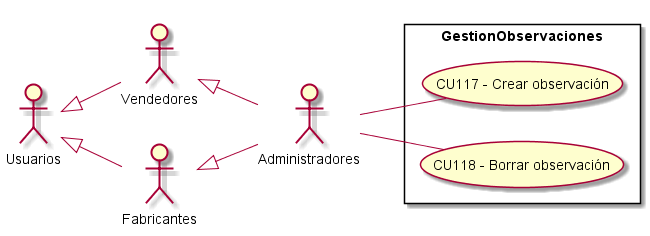

The diagram above was rendered by PlantUML. Its source (embedded in the PNG):
@startuml GestionObservaciones
top to bottom direction
:Usuarios: 
:Administradores: 
:Vendedores:
:Fabricantes:

Usuarios <|-- Vendedores
Usuarios <|-- Fabricantes
Vendedores <|-- Administradores
Fabricantes <|-- Administradores

 left to right direction

rectangle GestionObservaciones{
    UseCase "CU117 - Crear observación" as C
    UseCase "CU118 - Borrar observación" as B
}
    Administradores -- C
    Administradores -- B

@enduml